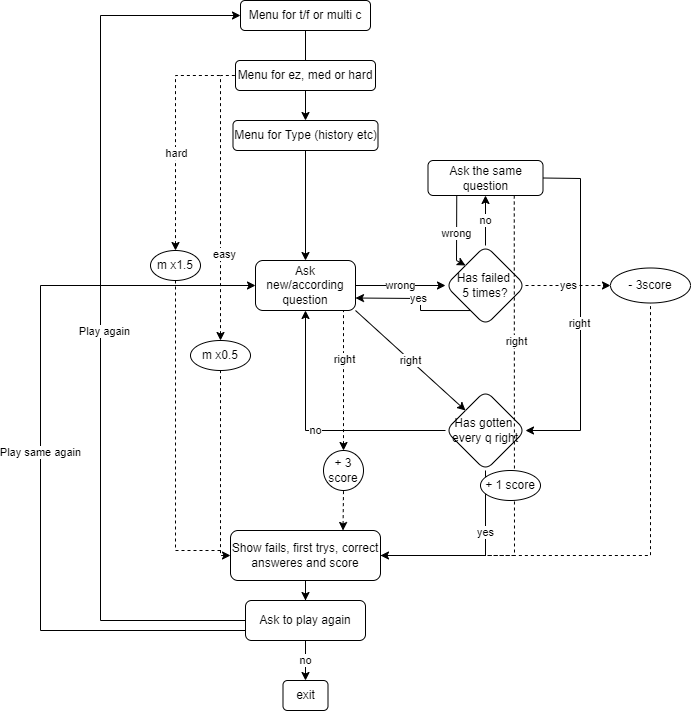

The diagram above was exported from draw.io. Its source (the exported page's mxGraphModel, read from the mxfile embedded in the PNG):
<mxGraphModel dx="1422" dy="794" grid="1" gridSize="10" guides="1" tooltips="1" connect="1" arrows="1" fold="1" page="1" pageScale="1" pageWidth="827" pageHeight="1169" math="0" shadow="0">
  <root>
    <mxCell id="0" />
    <mxCell id="1" parent="0" />
    <mxCell id="wnSRHlLbA9xeFVTbqb6W-5" value="" style="edgeStyle=orthogonalEdgeStyle;rounded=0;orthogonalLoop=1;jettySize=auto;html=1;" edge="1" parent="1" source="wnSRHlLbA9xeFVTbqb6W-1" target="wnSRHlLbA9xeFVTbqb6W-3">
      <mxGeometry relative="1" as="geometry" />
    </mxCell>
    <mxCell id="wnSRHlLbA9xeFVTbqb6W-1" value="Menu for t/f or multi c" style="rounded=1;whiteSpace=wrap;html=1;" vertex="1" parent="1">
      <mxGeometry x="340" y="80" width="130" height="30" as="geometry" />
    </mxCell>
    <mxCell id="wnSRHlLbA9xeFVTbqb6W-2" value="Menu for ez, med or hard" style="rounded=1;whiteSpace=wrap;html=1;" vertex="1" parent="1">
      <mxGeometry x="335" y="140" width="140" height="30" as="geometry" />
    </mxCell>
    <mxCell id="wnSRHlLbA9xeFVTbqb6W-32" value="" style="edgeStyle=orthogonalEdgeStyle;rounded=0;orthogonalLoop=1;jettySize=auto;html=1;endArrow=classic;endFill=1;" edge="1" parent="1" source="wnSRHlLbA9xeFVTbqb6W-3" target="wnSRHlLbA9xeFVTbqb6W-12">
      <mxGeometry relative="1" as="geometry" />
    </mxCell>
    <mxCell id="wnSRHlLbA9xeFVTbqb6W-3" value="Menu for Type (history etc)" style="rounded=1;whiteSpace=wrap;html=1;" vertex="1" parent="1">
      <mxGeometry x="332.5" y="200" width="145" height="30" as="geometry" />
    </mxCell>
    <mxCell id="wnSRHlLbA9xeFVTbqb6W-4" style="edgeStyle=orthogonalEdgeStyle;rounded=0;orthogonalLoop=1;jettySize=auto;html=1;exitX=0.5;exitY=1;exitDx=0;exitDy=0;" edge="1" parent="1" source="wnSRHlLbA9xeFVTbqb6W-3" target="wnSRHlLbA9xeFVTbqb6W-3">
      <mxGeometry relative="1" as="geometry" />
    </mxCell>
    <mxCell id="wnSRHlLbA9xeFVTbqb6W-22" value="" style="edgeStyle=orthogonalEdgeStyle;rounded=0;orthogonalLoop=1;jettySize=auto;html=1;endArrow=classic;endFill=1;" edge="1" parent="1" source="wnSRHlLbA9xeFVTbqb6W-6" target="wnSRHlLbA9xeFVTbqb6W-7">
      <mxGeometry relative="1" as="geometry" />
    </mxCell>
    <mxCell id="wnSRHlLbA9xeFVTbqb6W-6" value="Show fails, first trys, correct answeres and score" style="rounded=1;whiteSpace=wrap;html=1;" vertex="1" parent="1">
      <mxGeometry x="330" y="610" width="150" height="50" as="geometry" />
    </mxCell>
    <mxCell id="wnSRHlLbA9xeFVTbqb6W-73" value="no" style="edgeStyle=orthogonalEdgeStyle;rounded=0;orthogonalLoop=1;jettySize=auto;html=1;startArrow=none;startFill=0;endArrow=classic;endFill=1;" edge="1" parent="1" source="wnSRHlLbA9xeFVTbqb6W-7" target="wnSRHlLbA9xeFVTbqb6W-72">
      <mxGeometry relative="1" as="geometry" />
    </mxCell>
    <mxCell id="wnSRHlLbA9xeFVTbqb6W-7" value="Ask to play again" style="rounded=1;whiteSpace=wrap;html=1;" vertex="1" parent="1">
      <mxGeometry x="345" y="680" width="120" height="40" as="geometry" />
    </mxCell>
    <mxCell id="wnSRHlLbA9xeFVTbqb6W-9" value="" style="endArrow=classic;html=1;rounded=0;exitX=0;exitY=0.5;exitDx=0;exitDy=0;entryX=0;entryY=0.5;entryDx=0;entryDy=0;endFill=1;" edge="1" parent="1" source="wnSRHlLbA9xeFVTbqb6W-7" target="wnSRHlLbA9xeFVTbqb6W-1">
      <mxGeometry width="50" height="50" relative="1" as="geometry">
        <mxPoint x="390" y="400" as="sourcePoint" />
        <mxPoint x="440" y="350" as="targetPoint" />
        <Array as="points">
          <mxPoint x="200" y="700" />
          <mxPoint x="200" y="95" />
        </Array>
      </mxGeometry>
    </mxCell>
    <mxCell id="wnSRHlLbA9xeFVTbqb6W-11" value="Play again" style="edgeLabel;html=1;align=center;verticalAlign=middle;resizable=0;points=[];" vertex="1" connectable="0" parent="wnSRHlLbA9xeFVTbqb6W-9">
      <mxGeometry x="-0.0225" y="-3" relative="1" as="geometry">
        <mxPoint as="offset" />
      </mxGeometry>
    </mxCell>
    <mxCell id="wnSRHlLbA9xeFVTbqb6W-25" value="wrong" style="edgeStyle=orthogonalEdgeStyle;rounded=0;orthogonalLoop=1;jettySize=auto;html=1;endArrow=classic;endFill=1;" edge="1" parent="1" source="wnSRHlLbA9xeFVTbqb6W-12" target="wnSRHlLbA9xeFVTbqb6W-24">
      <mxGeometry relative="1" as="geometry" />
    </mxCell>
    <mxCell id="wnSRHlLbA9xeFVTbqb6W-12" value="Ask new/according question" style="rounded=1;whiteSpace=wrap;html=1;" vertex="1" parent="1">
      <mxGeometry x="355" y="340" width="100" height="50" as="geometry" />
    </mxCell>
    <mxCell id="wnSRHlLbA9xeFVTbqb6W-20" value="Has gotten &lt;br&gt;every q right" style="rhombus;whiteSpace=wrap;html=1;rounded=1;" vertex="1" parent="1">
      <mxGeometry x="545" y="470" width="80" height="80" as="geometry" />
    </mxCell>
    <mxCell id="wnSRHlLbA9xeFVTbqb6W-35" value="no" style="edgeStyle=orthogonalEdgeStyle;rounded=0;orthogonalLoop=1;jettySize=auto;html=1;endArrow=classic;endFill=1;" edge="1" parent="1" source="wnSRHlLbA9xeFVTbqb6W-24" target="wnSRHlLbA9xeFVTbqb6W-34">
      <mxGeometry relative="1" as="geometry" />
    </mxCell>
    <mxCell id="wnSRHlLbA9xeFVTbqb6W-69" value="yes" style="edgeStyle=orthogonalEdgeStyle;rounded=0;orthogonalLoop=1;jettySize=auto;html=1;startArrow=none;startFill=0;endArrow=classic;endFill=1;dashed=1;" edge="1" parent="1" source="wnSRHlLbA9xeFVTbqb6W-24" target="wnSRHlLbA9xeFVTbqb6W-67">
      <mxGeometry relative="1" as="geometry" />
    </mxCell>
    <mxCell id="wnSRHlLbA9xeFVTbqb6W-24" value="Has failed &lt;br&gt;5 times?" style="rhombus;whiteSpace=wrap;html=1;rounded=1;" vertex="1" parent="1">
      <mxGeometry x="545" y="325" width="80" height="80" as="geometry" />
    </mxCell>
    <mxCell id="wnSRHlLbA9xeFVTbqb6W-26" value="" style="endArrow=none;html=1;rounded=0;exitX=0.5;exitY=1;exitDx=0;exitDy=0;entryX=1;entryY=0.5;entryDx=0;entryDy=0;" edge="1" parent="1" source="wnSRHlLbA9xeFVTbqb6W-20" target="wnSRHlLbA9xeFVTbqb6W-6">
      <mxGeometry width="50" height="50" relative="1" as="geometry">
        <mxPoint x="390" y="370" as="sourcePoint" />
        <mxPoint x="440" y="320" as="targetPoint" />
        <Array as="points">
          <mxPoint x="585" y="635" />
        </Array>
      </mxGeometry>
    </mxCell>
    <mxCell id="wnSRHlLbA9xeFVTbqb6W-27" value="yes" style="edgeLabel;html=1;align=center;verticalAlign=middle;resizable=0;points=[];" vertex="1" connectable="0" parent="wnSRHlLbA9xeFVTbqb6W-26">
      <mxGeometry x="-0.3579" y="-1" relative="1" as="geometry">
        <mxPoint as="offset" />
      </mxGeometry>
    </mxCell>
    <mxCell id="wnSRHlLbA9xeFVTbqb6W-30" value="right" style="endArrow=classic;html=1;rounded=0;exitX=1;exitY=1;exitDx=0;exitDy=0;entryX=0;entryY=0;entryDx=0;entryDy=0;" edge="1" parent="1" source="wnSRHlLbA9xeFVTbqb6W-12" target="wnSRHlLbA9xeFVTbqb6W-20">
      <mxGeometry width="50" height="50" relative="1" as="geometry">
        <mxPoint x="390" y="370" as="sourcePoint" />
        <mxPoint x="490" y="420" as="targetPoint" />
      </mxGeometry>
    </mxCell>
    <mxCell id="wnSRHlLbA9xeFVTbqb6W-31" value="no" style="endArrow=classic;html=1;rounded=0;exitX=0;exitY=0.5;exitDx=0;exitDy=0;entryX=0.5;entryY=1;entryDx=0;entryDy=0;" edge="1" parent="1" source="wnSRHlLbA9xeFVTbqb6W-20" target="wnSRHlLbA9xeFVTbqb6W-12">
      <mxGeometry width="50" height="50" relative="1" as="geometry">
        <mxPoint x="390" y="370" as="sourcePoint" />
        <mxPoint x="440" y="320" as="targetPoint" />
        <Array as="points">
          <mxPoint x="405" y="510" />
        </Array>
      </mxGeometry>
    </mxCell>
    <mxCell id="wnSRHlLbA9xeFVTbqb6W-33" value="yes" style="endArrow=classic;html=1;rounded=0;entryX=1;entryY=0.75;entryDx=0;entryDy=0;exitX=0.313;exitY=0.813;exitDx=0;exitDy=0;exitPerimeter=0;" edge="1" parent="1" source="wnSRHlLbA9xeFVTbqb6W-24" target="wnSRHlLbA9xeFVTbqb6W-12">
      <mxGeometry width="50" height="50" relative="1" as="geometry">
        <mxPoint x="390" y="370" as="sourcePoint" />
        <mxPoint x="440" y="320" as="targetPoint" />
        <Array as="points">
          <mxPoint x="520" y="390" />
          <mxPoint x="520" y="378" />
        </Array>
      </mxGeometry>
    </mxCell>
    <mxCell id="wnSRHlLbA9xeFVTbqb6W-34" value="Ask the same question" style="whiteSpace=wrap;html=1;rounded=1;" vertex="1" parent="1">
      <mxGeometry x="527.5" y="240" width="115" height="35" as="geometry" />
    </mxCell>
    <mxCell id="wnSRHlLbA9xeFVTbqb6W-36" value="wrong" style="endArrow=classic;html=1;rounded=0;exitX=0.25;exitY=1;exitDx=0;exitDy=0;entryX=0;entryY=0;entryDx=0;entryDy=0;" edge="1" parent="1" source="wnSRHlLbA9xeFVTbqb6W-34" target="wnSRHlLbA9xeFVTbqb6W-24">
      <mxGeometry width="50" height="50" relative="1" as="geometry">
        <mxPoint x="390" y="370" as="sourcePoint" />
        <mxPoint x="440" y="320" as="targetPoint" />
        <Array as="points">
          <mxPoint x="556" y="340" />
        </Array>
      </mxGeometry>
    </mxCell>
    <mxCell id="wnSRHlLbA9xeFVTbqb6W-38" value="" style="endArrow=classic;html=1;rounded=0;exitX=1;exitY=0.5;exitDx=0;exitDy=0;entryX=1;entryY=0.5;entryDx=0;entryDy=0;" edge="1" parent="1" source="wnSRHlLbA9xeFVTbqb6W-34" target="wnSRHlLbA9xeFVTbqb6W-20">
      <mxGeometry width="50" height="50" relative="1" as="geometry">
        <mxPoint x="390" y="370" as="sourcePoint" />
        <mxPoint x="440" y="320" as="targetPoint" />
        <Array as="points">
          <mxPoint x="680" y="258" />
          <mxPoint x="680" y="510" />
        </Array>
      </mxGeometry>
    </mxCell>
    <mxCell id="wnSRHlLbA9xeFVTbqb6W-39" value="right" style="edgeLabel;html=1;align=center;verticalAlign=middle;resizable=0;points=[];" vertex="1" connectable="0" parent="wnSRHlLbA9xeFVTbqb6W-38">
      <mxGeometry x="0.0537" y="-2" relative="1" as="geometry">
        <mxPoint as="offset" />
      </mxGeometry>
    </mxCell>
    <mxCell id="wnSRHlLbA9xeFVTbqb6W-43" value="m x0.5" style="ellipse;whiteSpace=wrap;html=1;" vertex="1" parent="1">
      <mxGeometry x="290" y="420" width="60" height="30" as="geometry" />
    </mxCell>
    <mxCell id="wnSRHlLbA9xeFVTbqb6W-44" value="" style="endArrow=none;dashed=1;html=1;rounded=0;exitX=0.5;exitY=0;exitDx=0;exitDy=0;startArrow=classic;startFill=1;entryX=0;entryY=0.5;entryDx=0;entryDy=0;" edge="1" parent="1" source="wnSRHlLbA9xeFVTbqb6W-43" target="wnSRHlLbA9xeFVTbqb6W-2">
      <mxGeometry width="50" height="50" relative="1" as="geometry">
        <mxPoint x="330" y="635" as="sourcePoint" />
        <mxPoint x="290" y="410" as="targetPoint" />
        <Array as="points">
          <mxPoint x="320" y="155" />
        </Array>
      </mxGeometry>
    </mxCell>
    <mxCell id="wnSRHlLbA9xeFVTbqb6W-45" value="easy" style="edgeLabel;html=1;align=center;verticalAlign=middle;resizable=0;points=[];" vertex="1" connectable="0" parent="wnSRHlLbA9xeFVTbqb6W-44">
      <mxGeometry x="-0.3786" y="-3" relative="1" as="geometry">
        <mxPoint as="offset" />
      </mxGeometry>
    </mxCell>
    <mxCell id="wnSRHlLbA9xeFVTbqb6W-46" value="" style="endArrow=none;dashed=1;html=1;rounded=0;exitX=0;exitY=0.5;exitDx=0;exitDy=0;entryX=0.5;entryY=1;entryDx=0;entryDy=0;startArrow=classic;startFill=1;" edge="1" parent="1" source="wnSRHlLbA9xeFVTbqb6W-6" target="wnSRHlLbA9xeFVTbqb6W-43">
      <mxGeometry width="50" height="50" relative="1" as="geometry">
        <mxPoint x="390" y="370" as="sourcePoint" />
        <mxPoint x="440" y="320" as="targetPoint" />
        <Array as="points">
          <mxPoint x="320" y="635" />
        </Array>
      </mxGeometry>
    </mxCell>
    <mxCell id="wnSRHlLbA9xeFVTbqb6W-47" value="" style="endArrow=none;dashed=1;html=1;rounded=0;endFill=0;startArrow=classic;startFill=1;exitX=0.5;exitY=0;exitDx=0;exitDy=0;" edge="1" parent="1" source="wnSRHlLbA9xeFVTbqb6W-48">
      <mxGeometry width="50" height="50" relative="1" as="geometry">
        <mxPoint x="270" y="330" as="sourcePoint" />
        <mxPoint x="320" y="155" as="targetPoint" />
        <Array as="points">
          <mxPoint x="275" y="155" />
        </Array>
      </mxGeometry>
    </mxCell>
    <mxCell id="wnSRHlLbA9xeFVTbqb6W-49" value="hard" style="edgeLabel;html=1;align=center;verticalAlign=middle;resizable=0;points=[];" vertex="1" connectable="0" parent="wnSRHlLbA9xeFVTbqb6W-47">
      <mxGeometry x="-0.1091" relative="1" as="geometry">
        <mxPoint as="offset" />
      </mxGeometry>
    </mxCell>
    <mxCell id="wnSRHlLbA9xeFVTbqb6W-48" value="m x1.5" style="ellipse;whiteSpace=wrap;html=1;" vertex="1" parent="1">
      <mxGeometry x="250" y="330" width="50" height="30" as="geometry" />
    </mxCell>
    <mxCell id="wnSRHlLbA9xeFVTbqb6W-50" value="" style="endArrow=none;dashed=1;html=1;rounded=0;exitX=0.5;exitY=1;exitDx=0;exitDy=0;" edge="1" parent="1" source="wnSRHlLbA9xeFVTbqb6W-48">
      <mxGeometry width="50" height="50" relative="1" as="geometry">
        <mxPoint x="390" y="370" as="sourcePoint" />
        <mxPoint x="320" y="630" as="targetPoint" />
        <Array as="points">
          <mxPoint x="275" y="630" />
        </Array>
      </mxGeometry>
    </mxCell>
    <mxCell id="wnSRHlLbA9xeFVTbqb6W-55" value="" style="endArrow=none;dashed=1;html=1;rounded=0;entryX=0.75;entryY=1;entryDx=0;entryDy=0;startArrow=classic;startFill=1;" edge="1" parent="1" target="wnSRHlLbA9xeFVTbqb6W-12">
      <mxGeometry width="50" height="50" relative="1" as="geometry">
        <mxPoint x="443" y="530" as="sourcePoint" />
        <mxPoint x="477.5" y="435" as="targetPoint" />
        <Array as="points">
          <mxPoint x="443" y="390" />
        </Array>
      </mxGeometry>
    </mxCell>
    <mxCell id="wnSRHlLbA9xeFVTbqb6W-74" value="right" style="edgeLabel;html=1;align=center;verticalAlign=middle;resizable=0;points=[];" vertex="1" connectable="0" parent="wnSRHlLbA9xeFVTbqb6W-55">
      <mxGeometry x="0.2026" relative="1" as="geometry">
        <mxPoint as="offset" />
      </mxGeometry>
    </mxCell>
    <mxCell id="wnSRHlLbA9xeFVTbqb6W-57" value="+ 3 score" style="ellipse;whiteSpace=wrap;html=1;" vertex="1" parent="1">
      <mxGeometry x="423" y="530" width="40" height="40" as="geometry" />
    </mxCell>
    <mxCell id="wnSRHlLbA9xeFVTbqb6W-59" value="" style="endArrow=none;dashed=1;html=1;rounded=0;entryX=0.5;entryY=1;entryDx=0;entryDy=0;exitX=0.75;exitY=0;exitDx=0;exitDy=0;endFill=0;startArrow=classic;startFill=1;" edge="1" parent="1" source="wnSRHlLbA9xeFVTbqb6W-6" target="wnSRHlLbA9xeFVTbqb6W-57">
      <mxGeometry width="50" height="50" relative="1" as="geometry">
        <mxPoint x="390" y="360" as="sourcePoint" />
        <mxPoint x="440" y="310" as="targetPoint" />
        <Array as="points" />
      </mxGeometry>
    </mxCell>
    <mxCell id="wnSRHlLbA9xeFVTbqb6W-67" value="- 3score" style="ellipse;whiteSpace=wrap;html=1;" vertex="1" parent="1">
      <mxGeometry x="710" y="347.5" width="80" height="35" as="geometry" />
    </mxCell>
    <mxCell id="wnSRHlLbA9xeFVTbqb6W-70" value="" style="endArrow=none;dashed=1;html=1;rounded=0;entryX=0.5;entryY=1;entryDx=0;entryDy=0;edgeStyle=orthogonalEdgeStyle;exitX=1;exitY=0.5;exitDx=0;exitDy=0;endFill=0;startArrow=classic;startFill=1;" edge="1" parent="1" source="wnSRHlLbA9xeFVTbqb6W-6" target="wnSRHlLbA9xeFVTbqb6W-67">
      <mxGeometry width="50" height="50" relative="1" as="geometry">
        <mxPoint x="590" y="630" as="sourcePoint" />
        <mxPoint x="440" y="410" as="targetPoint" />
      </mxGeometry>
    </mxCell>
    <mxCell id="wnSRHlLbA9xeFVTbqb6W-71" value="Play same again" style="endArrow=classic;html=1;rounded=0;exitX=0;exitY=0.75;exitDx=0;exitDy=0;entryX=0;entryY=0.5;entryDx=0;entryDy=0;" edge="1" parent="1" source="wnSRHlLbA9xeFVTbqb6W-7" target="wnSRHlLbA9xeFVTbqb6W-12">
      <mxGeometry width="50" height="50" relative="1" as="geometry">
        <mxPoint x="390" y="460" as="sourcePoint" />
        <mxPoint x="440" y="410" as="targetPoint" />
        <Array as="points">
          <mxPoint x="140" y="710" />
          <mxPoint x="140" y="365" />
        </Array>
      </mxGeometry>
    </mxCell>
    <mxCell id="wnSRHlLbA9xeFVTbqb6W-72" value="exit" style="whiteSpace=wrap;html=1;rounded=1;" vertex="1" parent="1">
      <mxGeometry x="382.5" y="760" width="45" height="30" as="geometry" />
    </mxCell>
    <mxCell id="wnSRHlLbA9xeFVTbqb6W-75" value="" style="endArrow=none;dashed=1;html=1;rounded=0;exitX=0.75;exitY=1;exitDx=0;exitDy=0;entryX=1;entryY=0.5;entryDx=0;entryDy=0;" edge="1" parent="1" source="wnSRHlLbA9xeFVTbqb6W-34" target="wnSRHlLbA9xeFVTbqb6W-6">
      <mxGeometry width="50" height="50" relative="1" as="geometry">
        <mxPoint x="390" y="470" as="sourcePoint" />
        <mxPoint x="440" y="420" as="targetPoint" />
        <Array as="points">
          <mxPoint x="614" y="635" />
        </Array>
      </mxGeometry>
    </mxCell>
    <mxCell id="wnSRHlLbA9xeFVTbqb6W-77" value="right" style="edgeLabel;html=1;align=center;verticalAlign=middle;resizable=0;points=[];" vertex="1" connectable="0" parent="wnSRHlLbA9xeFVTbqb6W-75">
      <mxGeometry x="-0.4089" y="2" relative="1" as="geometry">
        <mxPoint as="offset" />
      </mxGeometry>
    </mxCell>
    <mxCell id="wnSRHlLbA9xeFVTbqb6W-78" value="+ 1 score" style="ellipse;whiteSpace=wrap;html=1;" vertex="1" parent="1">
      <mxGeometry x="580" y="550" width="60" height="30" as="geometry" />
    </mxCell>
  </root>
</mxGraphModel>